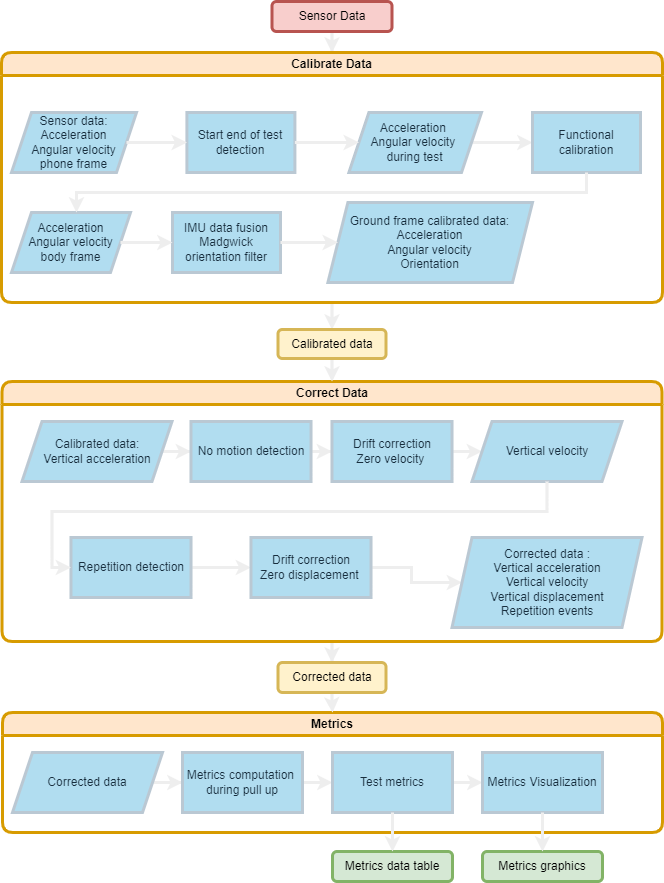

The diagram above was exported from draw.io. Its source (the exported page's mxGraphModel, read from the mxfile embedded in the PNG):
<mxGraphModel dx="1221" dy="671" grid="0" gridSize="10" guides="1" tooltips="1" connect="1" arrows="1" fold="1" page="1" pageScale="1" pageWidth="827" pageHeight="1169" background="none" math="0" shadow="0">
  <root>
    <mxCell id="WIyWlLk6GJQsqaUBKTNV-0" />
    <mxCell id="WIyWlLk6GJQsqaUBKTNV-1" parent="WIyWlLk6GJQsqaUBKTNV-0" />
    <mxCell id="FxbLTyVNEMI4DA02ntOy-140" value="" style="edgeStyle=orthogonalEdgeStyle;rounded=0;orthogonalLoop=1;jettySize=auto;html=1;fontFamily=Helvetica;strokeColor=#EEEEEE;labelBackgroundColor=none;fontColor=default;strokeWidth=3;" edge="1" parent="WIyWlLk6GJQsqaUBKTNV-1" source="FxbLTyVNEMI4DA02ntOy-29" target="FxbLTyVNEMI4DA02ntOy-136">
      <mxGeometry relative="1" as="geometry" />
    </mxCell>
    <mxCell id="FxbLTyVNEMI4DA02ntOy-29" value="Correct Data" style="swimlane;whiteSpace=wrap;html=1;rounded=1;fontFamily=Helvetica;startSize=23;fillColor=#ffe6cc;strokeColor=#d79b00;labelBackgroundColor=none;strokeWidth=3;" vertex="1" parent="WIyWlLk6GJQsqaUBKTNV-1">
      <mxGeometry x="99.5" y="410" width="660" height="260" as="geometry">
        <mxRectangle x="99.5" y="410" width="120" height="30" as="alternateBounds" />
      </mxGeometry>
    </mxCell>
    <mxCell id="FxbLTyVNEMI4DA02ntOy-85" value="" style="edgeStyle=orthogonalEdgeStyle;rounded=0;orthogonalLoop=1;jettySize=auto;html=1;fontFamily=Helvetica;strokeColor=#EEEEEE;labelBackgroundColor=none;fontColor=default;strokeWidth=3;" edge="1" parent="FxbLTyVNEMI4DA02ntOy-29" source="FxbLTyVNEMI4DA02ntOy-30" target="FxbLTyVNEMI4DA02ntOy-31">
      <mxGeometry relative="1" as="geometry" />
    </mxCell>
    <mxCell id="FxbLTyVNEMI4DA02ntOy-30" value="Calibrated data:&lt;br&gt;Vertical acceleration" style="shape=parallelogram;perimeter=parallelogramPerimeter;whiteSpace=wrap;html=1;fixedSize=1;fontFamily=Helvetica;fillColor=#B1DDF0;strokeColor=#BAC8D3;labelBackgroundColor=none;fontColor=#182E3E;strokeWidth=3;" vertex="1" parent="FxbLTyVNEMI4DA02ntOy-29">
      <mxGeometry x="20" y="40" width="150" height="60" as="geometry" />
    </mxCell>
    <mxCell id="FxbLTyVNEMI4DA02ntOy-86" value="" style="edgeStyle=orthogonalEdgeStyle;rounded=0;orthogonalLoop=1;jettySize=auto;html=1;fontFamily=Helvetica;strokeColor=#EEEEEE;labelBackgroundColor=none;fontColor=default;strokeWidth=3;" edge="1" parent="FxbLTyVNEMI4DA02ntOy-29" source="FxbLTyVNEMI4DA02ntOy-31" target="FxbLTyVNEMI4DA02ntOy-32">
      <mxGeometry relative="1" as="geometry" />
    </mxCell>
    <mxCell id="FxbLTyVNEMI4DA02ntOy-31" value="No motion detection" style="rounded=0;whiteSpace=wrap;html=1;fontFamily=Helvetica;fillColor=#B1DDF0;strokeColor=#BAC8D3;labelBackgroundColor=none;fontColor=#182E3E;strokeWidth=3;" vertex="1" parent="FxbLTyVNEMI4DA02ntOy-29">
      <mxGeometry x="189" y="40" width="120" height="60" as="geometry" />
    </mxCell>
    <mxCell id="FxbLTyVNEMI4DA02ntOy-87" value="" style="edgeStyle=orthogonalEdgeStyle;rounded=0;orthogonalLoop=1;jettySize=auto;html=1;fontFamily=Helvetica;strokeColor=#EEEEEE;labelBackgroundColor=none;fontColor=default;strokeWidth=3;" edge="1" parent="FxbLTyVNEMI4DA02ntOy-29" source="FxbLTyVNEMI4DA02ntOy-32" target="FxbLTyVNEMI4DA02ntOy-33">
      <mxGeometry relative="1" as="geometry" />
    </mxCell>
    <mxCell id="FxbLTyVNEMI4DA02ntOy-32" value="Drift correction&lt;br&gt;Zero velocity&amp;nbsp;" style="rounded=0;whiteSpace=wrap;html=1;fontFamily=Helvetica;fillColor=#B1DDF0;strokeColor=#BAC8D3;labelBackgroundColor=none;fontColor=#182E3E;strokeWidth=3;" vertex="1" parent="FxbLTyVNEMI4DA02ntOy-29">
      <mxGeometry x="330" y="40" width="120" height="60" as="geometry" />
    </mxCell>
    <mxCell id="FxbLTyVNEMI4DA02ntOy-33" value="Vertical velocity" style="shape=parallelogram;perimeter=parallelogramPerimeter;whiteSpace=wrap;html=1;fixedSize=1;fontFamily=Helvetica;fillColor=#B1DDF0;strokeColor=#BAC8D3;labelBackgroundColor=none;fontColor=#182E3E;strokeWidth=3;" vertex="1" parent="FxbLTyVNEMI4DA02ntOy-29">
      <mxGeometry x="470" y="40" width="150" height="60" as="geometry" />
    </mxCell>
    <mxCell id="FxbLTyVNEMI4DA02ntOy-88" value="" style="edgeStyle=orthogonalEdgeStyle;rounded=0;orthogonalLoop=1;jettySize=auto;html=1;fontFamily=Helvetica;strokeColor=#EEEEEE;labelBackgroundColor=none;fontColor=default;strokeWidth=3;" edge="1" parent="FxbLTyVNEMI4DA02ntOy-29" source="FxbLTyVNEMI4DA02ntOy-34" target="FxbLTyVNEMI4DA02ntOy-35">
      <mxGeometry relative="1" as="geometry" />
    </mxCell>
    <mxCell id="FxbLTyVNEMI4DA02ntOy-34" value="Repetition detection" style="rounded=0;whiteSpace=wrap;html=1;fontFamily=Helvetica;fillColor=#B1DDF0;strokeColor=#BAC8D3;labelBackgroundColor=none;fontColor=#182E3E;strokeWidth=3;" vertex="1" parent="FxbLTyVNEMI4DA02ntOy-29">
      <mxGeometry x="69" y="156" width="120" height="60" as="geometry" />
    </mxCell>
    <mxCell id="FxbLTyVNEMI4DA02ntOy-89" value="" style="edgeStyle=orthogonalEdgeStyle;rounded=0;orthogonalLoop=1;jettySize=auto;html=1;fontFamily=Helvetica;strokeColor=#EEEEEE;labelBackgroundColor=none;fontColor=default;strokeWidth=3;" edge="1" parent="FxbLTyVNEMI4DA02ntOy-29" source="FxbLTyVNEMI4DA02ntOy-35" target="FxbLTyVNEMI4DA02ntOy-36">
      <mxGeometry relative="1" as="geometry" />
    </mxCell>
    <mxCell id="FxbLTyVNEMI4DA02ntOy-35" value="Drift correction&lt;br&gt;Zero displacement&amp;nbsp;" style="rounded=0;whiteSpace=wrap;html=1;fontFamily=Helvetica;fillColor=#B1DDF0;strokeColor=#BAC8D3;labelBackgroundColor=none;fontColor=#182E3E;strokeWidth=3;" vertex="1" parent="FxbLTyVNEMI4DA02ntOy-29">
      <mxGeometry x="249" y="156" width="120" height="60" as="geometry" />
    </mxCell>
    <mxCell id="FxbLTyVNEMI4DA02ntOy-36" value="Corrected data : &lt;br&gt;Vertical acceleration&lt;br&gt;Vertical velocity&lt;br&gt;Vertical displacement&lt;br&gt;Repetition events" style="shape=parallelogram;perimeter=parallelogramPerimeter;whiteSpace=wrap;html=1;fixedSize=1;fontFamily=Helvetica;fillColor=#B1DDF0;strokeColor=#BAC8D3;labelBackgroundColor=none;fontColor=#182E3E;strokeWidth=3;" vertex="1" parent="FxbLTyVNEMI4DA02ntOy-29">
      <mxGeometry x="450" y="156" width="190" height="90" as="geometry" />
    </mxCell>
    <mxCell id="FxbLTyVNEMI4DA02ntOy-100" value="" style="endArrow=classic;html=1;rounded=0;exitX=0.5;exitY=1;exitDx=0;exitDy=0;entryX=0;entryY=0.5;entryDx=0;entryDy=0;fontFamily=Helvetica;strokeColor=#EEEEEE;labelBackgroundColor=none;fontColor=default;strokeWidth=3;" edge="1" parent="FxbLTyVNEMI4DA02ntOy-29" source="FxbLTyVNEMI4DA02ntOy-33" target="FxbLTyVNEMI4DA02ntOy-34">
      <mxGeometry width="50" height="50" relative="1" as="geometry">
        <mxPoint x="351" y="90" as="sourcePoint" />
        <mxPoint x="11" y="180" as="targetPoint" />
        <Array as="points">
          <mxPoint x="545" y="130" />
          <mxPoint x="50" y="130" />
          <mxPoint x="50" y="186" />
        </Array>
      </mxGeometry>
    </mxCell>
    <mxCell id="FxbLTyVNEMI4DA02ntOy-101" value="Metrics" style="swimlane;whiteSpace=wrap;html=1;rounded=1;fontFamily=Helvetica;fillColor=#ffe6cc;strokeColor=#d79b00;labelBackgroundColor=none;strokeWidth=3;" vertex="1" parent="WIyWlLk6GJQsqaUBKTNV-1">
      <mxGeometry x="100" y="741" width="660" height="120" as="geometry">
        <mxRectangle x="100" y="741" width="120" height="30" as="alternateBounds" />
      </mxGeometry>
    </mxCell>
    <mxCell id="FxbLTyVNEMI4DA02ntOy-102" value="" style="edgeStyle=orthogonalEdgeStyle;rounded=0;orthogonalLoop=1;jettySize=auto;html=1;fontFamily=Helvetica;strokeColor=#EEEEEE;labelBackgroundColor=none;fontColor=default;strokeWidth=3;" edge="1" parent="FxbLTyVNEMI4DA02ntOy-101" source="FxbLTyVNEMI4DA02ntOy-103" target="FxbLTyVNEMI4DA02ntOy-105">
      <mxGeometry relative="1" as="geometry" />
    </mxCell>
    <mxCell id="FxbLTyVNEMI4DA02ntOy-103" value="Corrected data" style="shape=parallelogram;perimeter=parallelogramPerimeter;whiteSpace=wrap;html=1;fixedSize=1;fontFamily=Helvetica;fillColor=#B1DDF0;strokeColor=#BAC8D3;labelBackgroundColor=none;fontColor=#182E3E;strokeWidth=3;" vertex="1" parent="FxbLTyVNEMI4DA02ntOy-101">
      <mxGeometry x="10" y="40" width="150" height="60" as="geometry" />
    </mxCell>
    <mxCell id="FxbLTyVNEMI4DA02ntOy-104" value="" style="edgeStyle=orthogonalEdgeStyle;rounded=0;orthogonalLoop=1;jettySize=auto;html=1;fontFamily=Helvetica;strokeColor=#EEEEEE;labelBackgroundColor=none;fontColor=default;strokeWidth=3;" edge="1" parent="FxbLTyVNEMI4DA02ntOy-101" source="FxbLTyVNEMI4DA02ntOy-105" target="FxbLTyVNEMI4DA02ntOy-107">
      <mxGeometry relative="1" as="geometry" />
    </mxCell>
    <mxCell id="FxbLTyVNEMI4DA02ntOy-105" value="Metrics computation&amp;nbsp;&lt;br&gt;during pull up" style="rounded=0;whiteSpace=wrap;html=1;fontFamily=Helvetica;fillColor=#B1DDF0;strokeColor=#BAC8D3;labelBackgroundColor=none;fontColor=#182E3E;strokeWidth=3;" vertex="1" parent="FxbLTyVNEMI4DA02ntOy-101">
      <mxGeometry x="180" y="40" width="120" height="60" as="geometry" />
    </mxCell>
    <mxCell id="FxbLTyVNEMI4DA02ntOy-115" value="" style="edgeStyle=orthogonalEdgeStyle;rounded=0;orthogonalLoop=1;jettySize=auto;html=1;fontFamily=Helvetica;strokeColor=#EEEEEE;labelBackgroundColor=none;fontColor=default;strokeWidth=3;" edge="1" parent="FxbLTyVNEMI4DA02ntOy-101" source="FxbLTyVNEMI4DA02ntOy-107" target="FxbLTyVNEMI4DA02ntOy-110">
      <mxGeometry relative="1" as="geometry" />
    </mxCell>
    <mxCell id="FxbLTyVNEMI4DA02ntOy-107" value="Test metrics" style="rounded=0;whiteSpace=wrap;html=1;fontFamily=Helvetica;fillColor=#B1DDF0;strokeColor=#BAC8D3;labelBackgroundColor=none;fontColor=#182E3E;strokeWidth=3;" vertex="1" parent="FxbLTyVNEMI4DA02ntOy-101">
      <mxGeometry x="330" y="40" width="120" height="60" as="geometry" />
    </mxCell>
    <mxCell id="FxbLTyVNEMI4DA02ntOy-110" value="Metrics Visualization" style="rounded=0;whiteSpace=wrap;html=1;fontFamily=Helvetica;fillColor=#B1DDF0;strokeColor=#BAC8D3;labelBackgroundColor=none;fontColor=#182E3E;strokeWidth=3;" vertex="1" parent="FxbLTyVNEMI4DA02ntOy-101">
      <mxGeometry x="480" y="40" width="120" height="60" as="geometry" />
    </mxCell>
    <mxCell id="FxbLTyVNEMI4DA02ntOy-133" value="" style="edgeStyle=orthogonalEdgeStyle;rounded=0;orthogonalLoop=1;jettySize=auto;html=1;entryX=0.5;entryY=0;entryDx=0;entryDy=0;fontFamily=Helvetica;strokeColor=#EEEEEE;labelBackgroundColor=none;fontColor=default;strokeWidth=3;" edge="1" parent="WIyWlLk6GJQsqaUBKTNV-1" source="FxbLTyVNEMI4DA02ntOy-69" target="FxbLTyVNEMI4DA02ntOy-28">
      <mxGeometry relative="1" as="geometry" />
    </mxCell>
    <mxCell id="FxbLTyVNEMI4DA02ntOy-69" value="Sensor Data" style="rounded=1;whiteSpace=wrap;html=1;fontSize=12;glass=0;strokeWidth=3;shadow=0;fontFamily=Helvetica;fillColor=#f8cecc;strokeColor=#b85450;labelBackgroundColor=none;" vertex="1" parent="WIyWlLk6GJQsqaUBKTNV-1">
      <mxGeometry x="369.5" y="30" width="120" height="30" as="geometry" />
    </mxCell>
    <mxCell id="FxbLTyVNEMI4DA02ntOy-116" value="Metrics data table" style="whiteSpace=wrap;html=1;rounded=1;fontFamily=Helvetica;fillColor=#d5e8d4;strokeColor=#82b366;labelBackgroundColor=none;strokeWidth=3;" vertex="1" parent="WIyWlLk6GJQsqaUBKTNV-1">
      <mxGeometry x="430" y="880" width="120" height="30" as="geometry" />
    </mxCell>
    <mxCell id="FxbLTyVNEMI4DA02ntOy-117" value="" style="edgeStyle=orthogonalEdgeStyle;rounded=0;orthogonalLoop=1;jettySize=auto;html=1;fontFamily=Helvetica;strokeColor=#EEEEEE;labelBackgroundColor=none;fontColor=default;strokeWidth=3;" edge="1" parent="WIyWlLk6GJQsqaUBKTNV-1" source="FxbLTyVNEMI4DA02ntOy-107" target="FxbLTyVNEMI4DA02ntOy-116">
      <mxGeometry relative="1" as="geometry" />
    </mxCell>
    <mxCell id="FxbLTyVNEMI4DA02ntOy-118" value="Metrics graphics" style="rounded=1;whiteSpace=wrap;html=1;fontFamily=Helvetica;fillColor=#d5e8d4;strokeColor=#82b366;labelBackgroundColor=none;strokeWidth=3;" vertex="1" parent="WIyWlLk6GJQsqaUBKTNV-1">
      <mxGeometry x="580" y="880" width="120" height="30" as="geometry" />
    </mxCell>
    <mxCell id="FxbLTyVNEMI4DA02ntOy-119" value="" style="edgeStyle=orthogonalEdgeStyle;rounded=0;orthogonalLoop=1;jettySize=auto;html=1;fontFamily=Helvetica;strokeColor=#EEEEEE;labelBackgroundColor=none;fontColor=default;strokeWidth=3;" edge="1" parent="WIyWlLk6GJQsqaUBKTNV-1" source="FxbLTyVNEMI4DA02ntOy-110" target="FxbLTyVNEMI4DA02ntOy-118">
      <mxGeometry relative="1" as="geometry" />
    </mxCell>
    <mxCell id="FxbLTyVNEMI4DA02ntOy-130" value="" style="edgeStyle=orthogonalEdgeStyle;rounded=0;orthogonalLoop=1;jettySize=auto;html=1;fontFamily=Helvetica;strokeColor=#EEEEEE;labelBackgroundColor=none;fontColor=default;strokeWidth=3;" edge="1" parent="WIyWlLk6GJQsqaUBKTNV-1" source="FxbLTyVNEMI4DA02ntOy-28" target="FxbLTyVNEMI4DA02ntOy-122">
      <mxGeometry relative="1" as="geometry" />
    </mxCell>
    <mxCell id="FxbLTyVNEMI4DA02ntOy-28" value="Calibrate Data" style="swimlane;whiteSpace=wrap;html=1;rounded=1;fontFamily=Helvetica;shadow=0;glass=0;fillColor=#ffe6cc;strokeColor=#d79b00;labelBackgroundColor=none;strokeWidth=3;" vertex="1" parent="WIyWlLk6GJQsqaUBKTNV-1">
      <mxGeometry x="99" y="81" width="661" height="250" as="geometry">
        <mxRectangle x="99" y="81" width="120" height="30" as="alternateBounds" />
      </mxGeometry>
    </mxCell>
    <mxCell id="FxbLTyVNEMI4DA02ntOy-71" value="Sensor data: &lt;br&gt;Acceleration&lt;br&gt;Angular velocity&lt;br&gt;phone frame" style="shape=parallelogram;perimeter=parallelogramPerimeter;whiteSpace=wrap;html=1;fixedSize=1;fontFamily=Helvetica;fillColor=#B1DDF0;strokeColor=#BAC8D3;labelBackgroundColor=none;fontColor=#182E3E;strokeWidth=3;" vertex="1" parent="FxbLTyVNEMI4DA02ntOy-28">
      <mxGeometry x="10" y="60" width="125" height="60" as="geometry" />
    </mxCell>
    <mxCell id="FxbLTyVNEMI4DA02ntOy-73" value="Start end of test detection" style="rounded=0;whiteSpace=wrap;html=1;fontFamily=Helvetica;fillColor=#B1DDF0;strokeColor=#BAC8D3;labelBackgroundColor=none;fontColor=#182E3E;strokeWidth=3;" vertex="1" parent="FxbLTyVNEMI4DA02ntOy-28">
      <mxGeometry x="185.4" y="60" width="108" height="60" as="geometry" />
    </mxCell>
    <mxCell id="FxbLTyVNEMI4DA02ntOy-92" value="" style="edgeStyle=orthogonalEdgeStyle;rounded=0;orthogonalLoop=1;jettySize=auto;html=1;fontFamily=Helvetica;strokeColor=#EEEEEE;labelBackgroundColor=none;fontColor=default;strokeWidth=3;" edge="1" parent="FxbLTyVNEMI4DA02ntOy-28" source="FxbLTyVNEMI4DA02ntOy-71" target="FxbLTyVNEMI4DA02ntOy-73">
      <mxGeometry relative="1" as="geometry" />
    </mxCell>
    <mxCell id="FxbLTyVNEMI4DA02ntOy-138" value="" style="edgeStyle=orthogonalEdgeStyle;rounded=0;orthogonalLoop=1;jettySize=auto;html=1;fontFamily=Helvetica;strokeColor=#EEEEEE;labelBackgroundColor=none;fontColor=default;strokeWidth=3;" edge="1" parent="FxbLTyVNEMI4DA02ntOy-28" source="FxbLTyVNEMI4DA02ntOy-75" target="FxbLTyVNEMI4DA02ntOy-76">
      <mxGeometry relative="1" as="geometry" />
    </mxCell>
    <mxCell id="FxbLTyVNEMI4DA02ntOy-75" value="Acceleration&amp;nbsp;&lt;br&gt;Angular velocity&amp;nbsp;&lt;br&gt;during test" style="shape=parallelogram;perimeter=parallelogramPerimeter;whiteSpace=wrap;html=1;fixedSize=1;fontFamily=Helvetica;fillColor=#B1DDF0;strokeColor=#BAC8D3;labelBackgroundColor=none;fontColor=#182E3E;strokeWidth=3;" vertex="1" parent="FxbLTyVNEMI4DA02ntOy-28">
      <mxGeometry x="347.4" y="60" width="132.6" height="60" as="geometry" />
    </mxCell>
    <mxCell id="FxbLTyVNEMI4DA02ntOy-93" value="" style="edgeStyle=orthogonalEdgeStyle;rounded=0;orthogonalLoop=1;jettySize=auto;html=1;fontFamily=Helvetica;strokeColor=#EEEEEE;labelBackgroundColor=none;fontColor=default;strokeWidth=3;" edge="1" parent="FxbLTyVNEMI4DA02ntOy-28" source="FxbLTyVNEMI4DA02ntOy-73" target="FxbLTyVNEMI4DA02ntOy-75">
      <mxGeometry relative="1" as="geometry" />
    </mxCell>
    <mxCell id="FxbLTyVNEMI4DA02ntOy-80" value="IMU data fusion&lt;br&gt;Madgwick orientation filter" style="rounded=0;whiteSpace=wrap;html=1;fontFamily=Helvetica;fillColor=#B1DDF0;strokeColor=#BAC8D3;labelBackgroundColor=none;fontColor=#182E3E;strokeWidth=3;" vertex="1" parent="FxbLTyVNEMI4DA02ntOy-28">
      <mxGeometry x="171" y="160" width="108" height="60" as="geometry" />
    </mxCell>
    <mxCell id="FxbLTyVNEMI4DA02ntOy-82" value="Ground frame calibrated data:&lt;br&gt;Acceleration&lt;br&gt;Angular velocity&lt;br&gt;Orientation" style="shape=parallelogram;perimeter=parallelogramPerimeter;whiteSpace=wrap;html=1;fixedSize=1;fontFamily=Helvetica;fillColor=#B1DDF0;strokeColor=#BAC8D3;labelBackgroundColor=none;fontColor=#182E3E;strokeWidth=3;" vertex="1" parent="FxbLTyVNEMI4DA02ntOy-28">
      <mxGeometry x="326.4" y="150" width="204.6" height="80" as="geometry" />
    </mxCell>
    <mxCell id="FxbLTyVNEMI4DA02ntOy-96" value="" style="edgeStyle=orthogonalEdgeStyle;rounded=0;orthogonalLoop=1;jettySize=auto;html=1;fontFamily=Helvetica;strokeColor=#EEEEEE;labelBackgroundColor=none;fontColor=default;strokeWidth=3;" edge="1" parent="FxbLTyVNEMI4DA02ntOy-28" source="FxbLTyVNEMI4DA02ntOy-80" target="FxbLTyVNEMI4DA02ntOy-82">
      <mxGeometry relative="1" as="geometry" />
    </mxCell>
    <mxCell id="FxbLTyVNEMI4DA02ntOy-78" value="Acceleration&lt;br&gt;Angular velocity&lt;br&gt;body frame" style="shape=parallelogram;perimeter=parallelogramPerimeter;whiteSpace=wrap;html=1;fixedSize=1;fontFamily=Helvetica;fillColor=#B1DDF0;strokeColor=#BAC8D3;labelBackgroundColor=none;fontColor=#182E3E;strokeWidth=3;" vertex="1" parent="FxbLTyVNEMI4DA02ntOy-28">
      <mxGeometry x="10" y="160" width="119" height="60" as="geometry" />
    </mxCell>
    <mxCell id="FxbLTyVNEMI4DA02ntOy-95" value="" style="edgeStyle=orthogonalEdgeStyle;rounded=0;orthogonalLoop=1;jettySize=auto;html=1;fontFamily=Helvetica;strokeColor=#EEEEEE;labelBackgroundColor=none;fontColor=default;strokeWidth=3;" edge="1" parent="FxbLTyVNEMI4DA02ntOy-28" source="FxbLTyVNEMI4DA02ntOy-78" target="FxbLTyVNEMI4DA02ntOy-80">
      <mxGeometry relative="1" as="geometry" />
    </mxCell>
    <mxCell id="FxbLTyVNEMI4DA02ntOy-76" value="Functional calibration" style="rounded=0;whiteSpace=wrap;html=1;fontFamily=Helvetica;fillColor=#B1DDF0;strokeColor=#BAC8D3;labelBackgroundColor=none;fontColor=#182E3E;strokeWidth=3;" vertex="1" parent="FxbLTyVNEMI4DA02ntOy-28">
      <mxGeometry x="531" y="60" width="108" height="60" as="geometry" />
    </mxCell>
    <mxCell id="FxbLTyVNEMI4DA02ntOy-94" value="" style="edgeStyle=orthogonalEdgeStyle;rounded=0;orthogonalLoop=1;jettySize=auto;html=1;fontFamily=Helvetica;strokeColor=#EEEEEE;labelBackgroundColor=none;fontColor=default;strokeWidth=3;" edge="1" parent="FxbLTyVNEMI4DA02ntOy-28" source="FxbLTyVNEMI4DA02ntOy-76" target="FxbLTyVNEMI4DA02ntOy-78">
      <mxGeometry relative="1" as="geometry">
        <Array as="points">
          <mxPoint x="585" y="140" />
          <mxPoint x="75" y="140" />
        </Array>
      </mxGeometry>
    </mxCell>
    <mxCell id="FxbLTyVNEMI4DA02ntOy-135" value="" style="edgeStyle=orthogonalEdgeStyle;rounded=0;orthogonalLoop=1;jettySize=auto;html=1;entryX=0.5;entryY=0;entryDx=0;entryDy=0;fontFamily=Helvetica;strokeColor=#EEEEEE;labelBackgroundColor=none;fontColor=default;strokeWidth=3;" edge="1" parent="WIyWlLk6GJQsqaUBKTNV-1" source="FxbLTyVNEMI4DA02ntOy-122" target="FxbLTyVNEMI4DA02ntOy-29">
      <mxGeometry relative="1" as="geometry" />
    </mxCell>
    <mxCell id="FxbLTyVNEMI4DA02ntOy-122" value="Calibrated data" style="whiteSpace=wrap;html=1;rounded=1;fontFamily=Helvetica;fillColor=#fff2cc;strokeColor=#d6b656;labelBackgroundColor=none;strokeWidth=3;" vertex="1" parent="WIyWlLk6GJQsqaUBKTNV-1">
      <mxGeometry x="375.5" y="358" width="108" height="29" as="geometry" />
    </mxCell>
    <mxCell id="FxbLTyVNEMI4DA02ntOy-141" value="" style="edgeStyle=orthogonalEdgeStyle;rounded=0;orthogonalLoop=1;jettySize=auto;html=1;entryX=0.5;entryY=0;entryDx=0;entryDy=0;fontFamily=Helvetica;strokeColor=#EEEEEE;labelBackgroundColor=none;fontColor=default;strokeWidth=3;" edge="1" parent="WIyWlLk6GJQsqaUBKTNV-1" source="FxbLTyVNEMI4DA02ntOy-136" target="FxbLTyVNEMI4DA02ntOy-101">
      <mxGeometry relative="1" as="geometry" />
    </mxCell>
    <mxCell id="FxbLTyVNEMI4DA02ntOy-136" value="Corrected data" style="whiteSpace=wrap;html=1;rounded=1;fontFamily=Helvetica;fillColor=#fff2cc;strokeColor=#d6b656;labelBackgroundColor=none;strokeWidth=3;" vertex="1" parent="WIyWlLk6GJQsqaUBKTNV-1">
      <mxGeometry x="375.5" y="691" width="108" height="30" as="geometry" />
    </mxCell>
  </root>
</mxGraphModel>